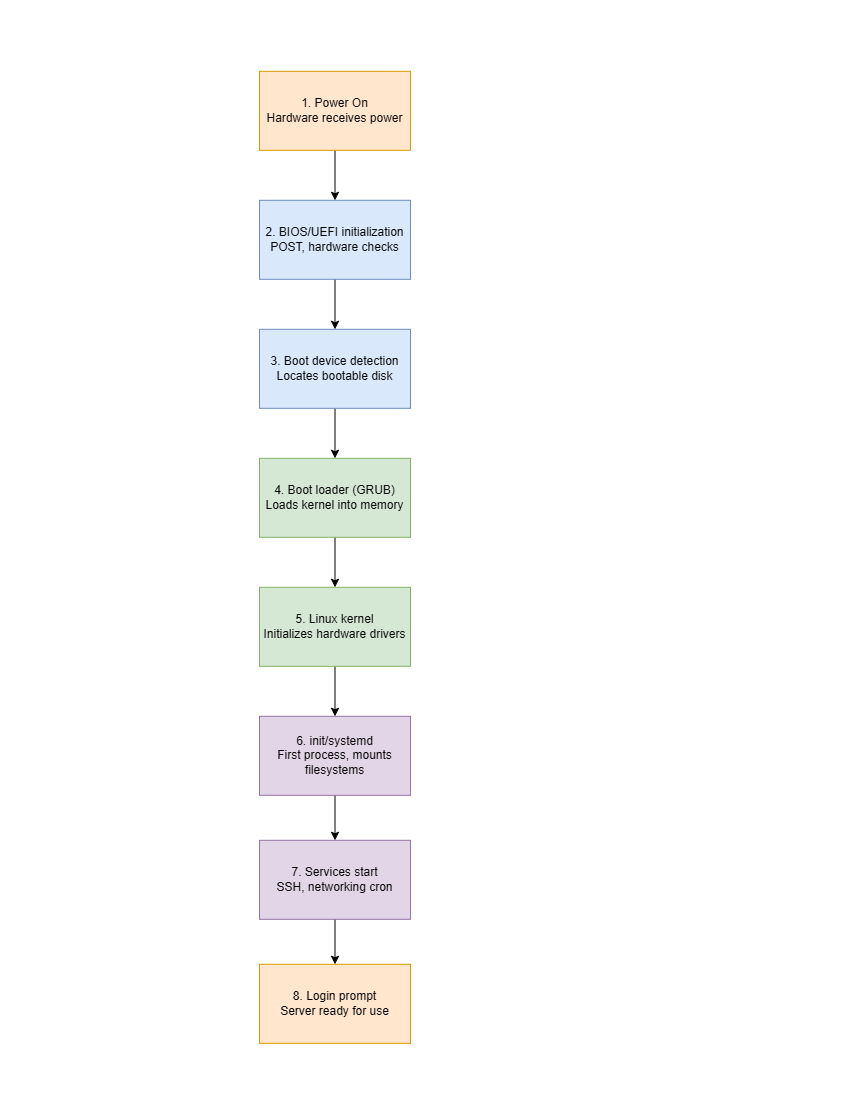

The diagram above was exported from draw.io. Its source (the exported page's mxGraphModel, read from the mxfile embedded in the PNG):
<mxGraphModel dx="2150" dy="1163" grid="1" gridSize="10" guides="1" tooltips="1" connect="1" arrows="1" fold="1" page="1" pageScale="1" pageWidth="850" pageHeight="1100" math="0" shadow="0">
  <root>
    <mxCell id="0" />
    <mxCell id="1" parent="0" />
    <mxCell id="NEYOzMd-N46Yik5wqVpL-11" edge="1" parent="1" source="NEYOzMd-N46Yik5wqVpL-1" style="edgeStyle=orthogonalEdgeStyle;rounded=0;orthogonalLoop=1;jettySize=auto;html=1;" target="NEYOzMd-N46Yik5wqVpL-3" value="">
      <mxGeometry relative="1" as="geometry" />
    </mxCell>
    <mxCell id="NEYOzMd-N46Yik5wqVpL-1" parent="1" style="rounded=0;whiteSpace=wrap;html=1;fillColor=#ffe6cc;strokeColor=#d79b00;" value="1. Power On&lt;div&gt;Hardware receives power&lt;/div&gt;" vertex="1">
      <mxGeometry height="79" width="151" x="259" y="71" as="geometry" />
    </mxCell>
    <mxCell id="NEYOzMd-N46Yik5wqVpL-12" edge="1" parent="1" source="NEYOzMd-N46Yik5wqVpL-3" style="edgeStyle=orthogonalEdgeStyle;rounded=0;orthogonalLoop=1;jettySize=auto;html=1;" target="NEYOzMd-N46Yik5wqVpL-4" value="">
      <mxGeometry relative="1" as="geometry" />
    </mxCell>
    <mxCell id="NEYOzMd-N46Yik5wqVpL-3" parent="1" style="rounded=0;whiteSpace=wrap;html=1;fillColor=#dae8fc;strokeColor=#6c8ebf;" value="2. BIOS/UEFI initialization&lt;div&gt;POST, hardware checks&lt;/div&gt;" vertex="1">
      <mxGeometry height="79" width="151" x="259" y="200" as="geometry" />
    </mxCell>
    <mxCell id="NEYOzMd-N46Yik5wqVpL-13" edge="1" parent="1" source="NEYOzMd-N46Yik5wqVpL-4" style="edgeStyle=orthogonalEdgeStyle;rounded=0;orthogonalLoop=1;jettySize=auto;html=1;" target="NEYOzMd-N46Yik5wqVpL-5" value="">
      <mxGeometry relative="1" as="geometry" />
    </mxCell>
    <mxCell id="NEYOzMd-N46Yik5wqVpL-4" parent="1" style="rounded=0;whiteSpace=wrap;html=1;fillColor=#dae8fc;strokeColor=#6c8ebf;" value="3. Boot device detection&lt;div&gt;Locates bootable disk&lt;/div&gt;" vertex="1">
      <mxGeometry height="79" width="151" x="259" y="329" as="geometry" />
    </mxCell>
    <mxCell id="NEYOzMd-N46Yik5wqVpL-14" edge="1" parent="1" source="NEYOzMd-N46Yik5wqVpL-5" style="edgeStyle=orthogonalEdgeStyle;rounded=0;orthogonalLoop=1;jettySize=auto;html=1;" target="NEYOzMd-N46Yik5wqVpL-7" value="">
      <mxGeometry relative="1" as="geometry" />
    </mxCell>
    <mxCell id="NEYOzMd-N46Yik5wqVpL-5" parent="1" style="rounded=0;whiteSpace=wrap;html=1;fillColor=#d5e8d4;strokeColor=#82b366;" value="4. Boot loader (GRUB)&lt;div&gt;Loads kernel into memory&lt;/div&gt;" vertex="1">
      <mxGeometry height="79" width="151" x="259" y="458" as="geometry" />
    </mxCell>
    <mxCell id="NEYOzMd-N46Yik5wqVpL-15" edge="1" parent="1" source="NEYOzMd-N46Yik5wqVpL-7" style="edgeStyle=orthogonalEdgeStyle;rounded=0;orthogonalLoop=1;jettySize=auto;html=1;" target="NEYOzMd-N46Yik5wqVpL-8" value="">
      <mxGeometry relative="1" as="geometry" />
    </mxCell>
    <mxCell id="NEYOzMd-N46Yik5wqVpL-7" parent="1" style="rounded=0;whiteSpace=wrap;html=1;fillColor=#d5e8d4;strokeColor=#82b366;" value="5. Linux kernel&lt;div&gt;Initializes hardware drivers&lt;/div&gt;" vertex="1">
      <mxGeometry height="79" width="151" x="259" y="587" as="geometry" />
    </mxCell>
    <mxCell id="NEYOzMd-N46Yik5wqVpL-16" edge="1" parent="1" source="NEYOzMd-N46Yik5wqVpL-8" style="edgeStyle=orthogonalEdgeStyle;rounded=0;orthogonalLoop=1;jettySize=auto;html=1;" target="NEYOzMd-N46Yik5wqVpL-9" value="">
      <mxGeometry relative="1" as="geometry" />
    </mxCell>
    <mxCell id="NEYOzMd-N46Yik5wqVpL-8" parent="1" style="rounded=0;whiteSpace=wrap;html=1;fillColor=#e1d5e7;strokeColor=#9673a6;" value="6. init/systemd&lt;div&gt;First process, mounts filesystems&lt;/div&gt;" vertex="1">
      <mxGeometry height="79" width="151" x="259" y="716" as="geometry" />
    </mxCell>
    <mxCell id="NEYOzMd-N46Yik5wqVpL-17" edge="1" parent="1" source="NEYOzMd-N46Yik5wqVpL-9" style="edgeStyle=orthogonalEdgeStyle;rounded=0;orthogonalLoop=1;jettySize=auto;html=1;" target="NEYOzMd-N46Yik5wqVpL-10" value="">
      <mxGeometry relative="1" as="geometry" />
    </mxCell>
    <mxCell id="NEYOzMd-N46Yik5wqVpL-9" parent="1" style="rounded=0;whiteSpace=wrap;html=1;fillColor=#e1d5e7;strokeColor=#9673a6;" value="7. Services start&lt;div&gt;SSH, networking cron&lt;/div&gt;" vertex="1">
      <mxGeometry height="79" width="151" x="259" y="840" as="geometry" />
    </mxCell>
    <mxCell id="NEYOzMd-N46Yik5wqVpL-10" parent="1" style="rounded=0;whiteSpace=wrap;html=1;fillColor=#ffe6cc;strokeColor=#d79b00;" value="8. Login prompt&lt;div&gt;Server ready for use&lt;/div&gt;" vertex="1">
      <mxGeometry height="79" width="151" x="259" y="964" as="geometry" />
    </mxCell>
  </root>
</mxGraphModel>